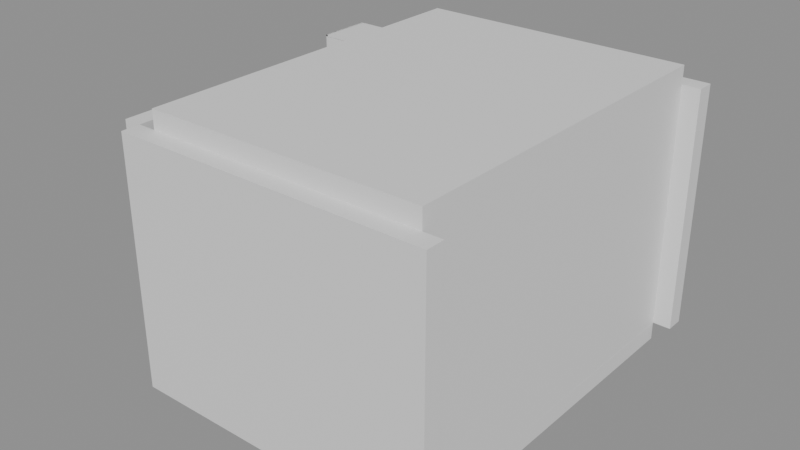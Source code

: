 # Source: e0095_after.blend  (saved by Blender 5.2.44; exported with 4.5.12 LTS)
import bpy
from mathutils import Matrix  # noqa: F401  (used for matrix-valued properties, if any)

bpy.ops.wm.read_factory_settings(use_empty=True)
scene = bpy.context.scene
scene.name = 'Scene'

# ---- materials (node trees are filled in below, after node groups)
mat_ladrillo_rojo = bpy.data.materials.new('Ladrillo_Rojo')
mat_parquet = bpy.data.materials.new('Parquet')
mat_losacero = bpy.data.materials.new('Losacero')
mat_madera = bpy.data.materials.new('Madera')
mat_tela_gris = bpy.data.materials.new('Tela_Gris')
mat_mdf_blanco = bpy.data.materials.new('MDF_Blanco')
mat_madera_lacada = bpy.data.materials.new('Madera_Lacada')

# ---- material node trees
mat_ladrillo_rojo.use_nodes = True; mat_ladrillo_rojo.node_tree.nodes.clear()
_N = mat_ladrillo_rojo.node_tree.nodes; _L = mat_ladrillo_rojo.node_tree.links
n0 = _N.new('ShaderNodeBsdfPrincipled'); n0.name = 'Principled BSDF'; n0.location = (-200, 100)
n0.inputs[3].default_value = 1.45
n0.inputs[10].default_value = 0.005
n1 = _N.new('ShaderNodeOutputMaterial'); n1.name = 'Material Output'; n1.location = (200, 100)
_L.new(n0.outputs[0], n1.inputs[0])
n1.is_active_output = True
mat_parquet.use_nodes = True; mat_parquet.node_tree.nodes.clear()
_N = mat_parquet.node_tree.nodes; _L = mat_parquet.node_tree.links
n0 = _N.new('ShaderNodeBsdfPrincipled'); n0.name = 'Principled BSDF'; n0.location = (-200, 100)
n0.inputs[3].default_value = 1.45
n0.inputs[10].default_value = 0.005
n1 = _N.new('ShaderNodeOutputMaterial'); n1.name = 'Material Output'; n1.location = (200, 100)
_L.new(n0.outputs[0], n1.inputs[0])
n1.is_active_output = True
mat_losacero.use_nodes = True; mat_losacero.node_tree.nodes.clear()
_N = mat_losacero.node_tree.nodes; _L = mat_losacero.node_tree.links
n0 = _N.new('ShaderNodeBsdfPrincipled'); n0.name = 'Principled BSDF'; n0.location = (-200, 100)
n0.inputs[3].default_value = 1.45
n0.inputs[10].default_value = 0.005
n1 = _N.new('ShaderNodeOutputMaterial'); n1.name = 'Material Output'; n1.location = (200, 100)
_L.new(n0.outputs[0], n1.inputs[0])
n1.is_active_output = True
mat_madera.use_nodes = True; mat_madera.node_tree.nodes.clear()
_N = mat_madera.node_tree.nodes; _L = mat_madera.node_tree.links
n0 = _N.new('ShaderNodeBsdfPrincipled'); n0.name = 'Principled BSDF'; n0.location = (-200, 100)
n0.inputs[3].default_value = 1.45
n0.inputs[10].default_value = 0.005
n1 = _N.new('ShaderNodeOutputMaterial'); n1.name = 'Material Output'; n1.location = (200, 100)
_L.new(n0.outputs[0], n1.inputs[0])
n1.is_active_output = True
mat_tela_gris.use_nodes = True; mat_tela_gris.node_tree.nodes.clear()
_N = mat_tela_gris.node_tree.nodes; _L = mat_tela_gris.node_tree.links
n0 = _N.new('ShaderNodeBsdfPrincipled'); n0.name = 'Principled BSDF'; n0.location = (-200, 100)
n0.inputs[3].default_value = 1.45
n0.inputs[10].default_value = 0.005
n1 = _N.new('ShaderNodeOutputMaterial'); n1.name = 'Material Output'; n1.location = (200, 100)
_L.new(n0.outputs[0], n1.inputs[0])
n1.is_active_output = True
mat_mdf_blanco.use_nodes = True; mat_mdf_blanco.node_tree.nodes.clear()
_N = mat_mdf_blanco.node_tree.nodes; _L = mat_mdf_blanco.node_tree.links
n0 = _N.new('ShaderNodeBsdfPrincipled'); n0.name = 'Principled BSDF'; n0.location = (-200, 100)
n0.inputs[3].default_value = 1.45
n0.inputs[10].default_value = 0.005
n1 = _N.new('ShaderNodeOutputMaterial'); n1.name = 'Material Output'; n1.location = (200, 100)
_L.new(n0.outputs[0], n1.inputs[0])
n1.is_active_output = True
mat_madera_lacada.use_nodes = True; mat_madera_lacada.node_tree.nodes.clear()
_N = mat_madera_lacada.node_tree.nodes; _L = mat_madera_lacada.node_tree.links
n0 = _N.new('ShaderNodeBsdfPrincipled'); n0.name = 'Principled BSDF'; n0.location = (-200, 100)
n0.inputs[3].default_value = 1.45
n0.inputs[10].default_value = 0.005
n1 = _N.new('ShaderNodeOutputMaterial'); n1.name = 'Material Output'; n1.location = (200, 100)
_L.new(n0.outputs[0], n1.inputs[0])
n1.is_active_output = True

# ---- meshes
me_dormitorio_muro_sur_cuerpo_mesh = bpy.data.meshes.new('Dormitorio_Muro_Sur_Cuerpo_mesh')
me_dormitorio_muro_sur_cuerpo_mesh.from_pydata([(0.0, 0.0, 0.0), (3.4, 0.0, 0.0), (3.4, 0.2, 0.0), (0.0, 0.2, 0.0), (0.0, 0.0, 2.7), (3.4, 0.0, 2.7), (3.4, 0.2, 2.7), (0.0, 0.2, 2.7)], [], [(0, 1, 2, 3), (4, 5, 6, 7), (0, 1, 5, 4), (1, 2, 6, 5), (2, 3, 7, 6), (3, 0, 4, 7)])
me_dormitorio_muro_sur_cuerpo_mesh.materials.append(mat_ladrillo_rojo)
me_dormitorio_muro_sur_cuerpo_mesh.update()
me_dormitorio_muro_norte_cuerpo_mesh = bpy.data.meshes.new('Dormitorio_Muro_Norte_Cuerpo_mesh')
me_dormitorio_muro_norte_cuerpo_mesh.from_pydata([(0.0, 0.0, 0.0), (3.4, 0.0, 0.0), (3.4, 0.2, 0.0), (0.0, 0.2, 0.0), (0.0, 0.0, 2.7), (3.4, 0.0, 2.7), (3.4, 0.2, 2.7), (0.0, 0.2, 2.7)], [], [(0, 1, 2, 3), (4, 5, 6, 7), (0, 1, 5, 4), (1, 2, 6, 5), (2, 3, 7, 6), (3, 0, 4, 7)])
me_dormitorio_muro_norte_cuerpo_mesh.materials.append(mat_ladrillo_rojo)
me_dormitorio_muro_norte_cuerpo_mesh.update()
me_dormitorio_muro_oeste_cuerpo_mesh = bpy.data.meshes.new('Dormitorio_Muro_Oeste_Cuerpo_mesh')
me_dormitorio_muro_oeste_cuerpo_mesh.from_pydata([(0.0, 0.0, 0.0), (4.0, 0.0, 0.0), (4.0, 0.2, 0.0), (0.0, 0.2, 0.0), (0.0, 0.0, 2.7), (4.0, 0.0, 2.7), (4.0, 0.2, 2.7), (0.0, 0.2, 2.7)], [], [(0, 1, 2, 3), (4, 5, 6, 7), (0, 1, 5, 4), (1, 2, 6, 5), (2, 3, 7, 6), (3, 0, 4, 7)])
me_dormitorio_muro_oeste_cuerpo_mesh.materials.append(mat_ladrillo_rojo)
me_dormitorio_muro_oeste_cuerpo_mesh.update()
me_dormitorio_muro_este_cuerpo_mesh = bpy.data.meshes.new('Dormitorio_Muro_Este_Cuerpo_mesh')
me_dormitorio_muro_este_cuerpo_mesh.from_pydata([(0.0, 0.0, 0.0), (4.0, 0.0, 0.0), (4.0, 0.2, 0.0), (0.0, 0.2, 0.0), (0.0, 0.0, 2.7), (4.0, 0.0, 2.7), (4.0, 0.2, 2.7), (0.0, 0.2, 2.7)], [], [(0, 1, 2, 3), (4, 5, 6, 7), (0, 1, 5, 4), (1, 2, 6, 5), (2, 3, 7, 6), (3, 0, 4, 7)])
me_dormitorio_muro_este_cuerpo_mesh.materials.append(mat_ladrillo_rojo)
me_dormitorio_muro_este_cuerpo_mesh.update()
me_dormitorio_suelo_mesh = bpy.data.meshes.new('Dormitorio_Suelo_mesh')
me_dormitorio_suelo_mesh.from_pydata([(0.0, 0.0, 0.0), (3.0, 0.0, 0.0), (3.0, 4.0, 0.0), (0.0, 4.0, 0.0), (0.0, 0.0, 0.2), (3.0, 0.0, 0.2), (3.0, 4.0, 0.2), (0.0, 4.0, 0.2)], [], [(0, 3, 2, 1), (4, 5, 6, 7), (2, 3, 7, 6), (0, 1, 5, 4), (1, 2, 6, 5), (3, 0, 4, 7)])
me_dormitorio_suelo_mesh.materials.append(mat_parquet)
me_dormitorio_suelo_mesh.update()
me_dormitorio_techo_cuerpo_mesh = bpy.data.meshes.new('Dormitorio_Techo_Cuerpo_mesh')
me_dormitorio_techo_cuerpo_mesh.from_pydata([(0.0, 0.0, 2.7), (3.0, 0.0, 2.7), (3.0, 4.0, 2.7), (0.0, 4.0, 2.7), (0.0, 0.0, 2.9), (3.0, 0.0, 2.9), (3.0, 4.0, 2.9), (0.0, 4.0, 2.9)], [], [(0, 1, 2, 3), (4, 5, 6, 7), (0, 1, 5, 4), (1, 2, 6, 5), (2, 3, 7, 6), (3, 0, 4, 7)])
me_dormitorio_techo_cuerpo_mesh.materials.append(mat_losacero)
me_dormitorio_techo_cuerpo_mesh.update()
me_camaindividual_base_mesh = bpy.data.meshes.new('CamaIndividual_Base_mesh')
me_camaindividual_base_mesh.from_pydata([(0.0, 0.0, 0.0), (0.9, 0.0, 0.0), (0.9, 2.0, 0.0), (0.0, 2.0, 0.0), (0.0, 0.0, 0.06), (0.9, 0.0, 0.06), (0.9, 2.0, 0.06), (0.0, 2.0, 0.06)], [], [(0, 1, 2, 3), (4, 5, 6, 7), (0, 1, 5, 4), (1, 2, 6, 5), (2, 3, 7, 6), (3, 0, 4, 7)])
me_camaindividual_base_mesh.materials.append(mat_madera)
me_camaindividual_base_mesh.update()
me_camaindividual_colchon_mesh = bpy.data.meshes.new('CamaIndividual_Colchon_mesh')
me_camaindividual_colchon_mesh.from_pydata([(0.0, 0.0, 0.0), (0.86, 0.0, 0.0), (0.86, 1.96, 0.0), (0.0, 1.96, 0.0), (0.0, 0.0, 0.25), (0.86, 0.0, 0.25), (0.86, 1.96, 0.25), (0.0, 1.96, 0.25)], [], [(0, 1, 2, 3), (4, 5, 6, 7), (0, 1, 5, 4), (1, 2, 6, 5), (2, 3, 7, 6), (3, 0, 4, 7)])
me_camaindividual_colchon_mesh.materials.append(mat_tela_gris)
me_camaindividual_colchon_mesh.update()
me_camaindividual_cabecero_mesh = bpy.data.meshes.new('CamaIndividual_Cabecero_mesh')
me_camaindividual_cabecero_mesh.from_pydata([(0.0, 0.0, 0.0), (0.9, 0.0, 0.0), (0.9, 0.06, 0.0), (0.0, 0.06, 0.0), (0.0, 0.0, 0.65), (0.9, 0.0, 0.65), (0.9, 0.06, 0.65), (0.0, 0.06, 0.65)], [], [(0, 1, 2, 3), (4, 5, 6, 7), (0, 1, 5, 4), (1, 2, 6, 5), (2, 3, 7, 6), (3, 0, 4, 7)])
me_camaindividual_cabecero_mesh.materials.append(mat_madera)
me_camaindividual_cabecero_mesh.update()
me_armarioropa_lat_izq_mesh = bpy.data.meshes.new('ArmarioRopa_Lat_Izq_mesh')
me_armarioropa_lat_izq_mesh.from_pydata([(0.0, 0.0, 0.0), (0.02, 0.0, 0.0), (0.02, 0.6, 0.0), (0.0, 0.6, 0.0), (0.0, 0.0, 2.3), (0.02, 0.0, 2.3), (0.02, 0.6, 2.3), (0.0, 0.6, 2.3)], [], [(0, 1, 2, 3), (4, 5, 6, 7), (0, 1, 5, 4), (1, 2, 6, 5), (2, 3, 7, 6), (3, 0, 4, 7)])
me_armarioropa_lat_izq_mesh.materials.append(mat_mdf_blanco)
me_armarioropa_lat_izq_mesh.update()
me_armarioropa_lat_der_mesh = bpy.data.meshes.new('ArmarioRopa_Lat_Der_mesh')
me_armarioropa_lat_der_mesh.from_pydata([(0.0, 0.0, 0.0), (0.02, 0.0, 0.0), (0.02, 0.6, 0.0), (0.0, 0.6, 0.0), (0.0, 0.0, 2.3), (0.02, 0.0, 2.3), (0.02, 0.6, 2.3), (0.0, 0.6, 2.3)], [], [(0, 1, 2, 3), (4, 5, 6, 7), (0, 1, 5, 4), (1, 2, 6, 5), (2, 3, 7, 6), (3, 0, 4, 7)])
me_armarioropa_lat_der_mesh.materials.append(mat_mdf_blanco)
me_armarioropa_lat_der_mesh.update()
me_armarioropa_base_mesh = bpy.data.meshes.new('ArmarioRopa_Base_mesh')
me_armarioropa_base_mesh.from_pydata([(0.0, 0.0, 0.0), (1.5, 0.0, 0.0), (1.5, 0.6, 0.0), (0.0, 0.6, 0.0), (0.0, 0.0, 0.02), (1.5, 0.0, 0.02), (1.5, 0.6, 0.02), (0.0, 0.6, 0.02)], [], [(0, 1, 2, 3), (4, 5, 6, 7), (0, 1, 5, 4), (1, 2, 6, 5), (2, 3, 7, 6), (3, 0, 4, 7)])
me_armarioropa_base_mesh.materials.append(mat_mdf_blanco)
me_armarioropa_base_mesh.update()
me_armarioropa_tapa_mesh = bpy.data.meshes.new('ArmarioRopa_Tapa_mesh')
me_armarioropa_tapa_mesh.from_pydata([(0.0, 0.0, 0.0), (1.5, 0.0, 0.0), (1.5, 0.6, 0.0), (0.0, 0.6, 0.0), (0.0, 0.0, 0.02), (1.5, 0.0, 0.02), (1.5, 0.6, 0.02), (0.0, 0.6, 0.02)], [], [(0, 1, 2, 3), (4, 5, 6, 7), (0, 1, 5, 4), (1, 2, 6, 5), (2, 3, 7, 6), (3, 0, 4, 7)])
me_armarioropa_tapa_mesh.materials.append(mat_mdf_blanco)
me_armarioropa_tapa_mesh.update()
me_armarioropa_fondo_mesh = bpy.data.meshes.new('ArmarioRopa_Fondo_mesh')
me_armarioropa_fondo_mesh.from_pydata([(0.0, 0.0, 0.0), (1.5, 0.0, 0.0), (1.5, 0.02, 0.0), (0.0, 0.02, 0.0), (0.0, 0.0, 2.3), (1.5, 0.0, 2.3), (1.5, 0.02, 2.3), (0.0, 0.02, 2.3)], [], [(0, 1, 2, 3), (4, 5, 6, 7), (0, 1, 5, 4), (1, 2, 6, 5), (2, 3, 7, 6), (3, 0, 4, 7)])
me_armarioropa_fondo_mesh.materials.append(mat_mdf_blanco)
me_armarioropa_fondo_mesh.update()
me_armarioropa_zocalo_mesh = bpy.data.meshes.new('ArmarioRopa_Zocalo_mesh')
me_armarioropa_zocalo_mesh.from_pydata([(0.0, 0.0, 0.0), (1.5, 0.0, 0.0), (1.5, 0.55, 0.0), (0.0, 0.55, 0.0), (0.0, 0.0, 0.1), (1.5, 0.0, 0.1), (1.5, 0.55, 0.1), (0.0, 0.55, 0.1)], [], [(0, 1, 2, 3), (4, 5, 6, 7), (0, 1, 5, 4), (1, 2, 6, 5), (2, 3, 7, 6), (3, 0, 4, 7)])
me_armarioropa_zocalo_mesh.materials.append(mat_mdf_blanco)
me_armarioropa_zocalo_mesh.update()
me_armarioropa_puerta_1_mesh = bpy.data.meshes.new('ArmarioRopa_Puerta_1_mesh')
me_armarioropa_puerta_1_mesh.from_pydata([(0.0, 0.0, 0.0), (0.726, 0.0, 0.0), (0.726, 0.02, 0.0), (0.0, 0.02, 0.0), (0.0, 0.0, 2.255), (0.726, 0.0, 2.255), (0.726, 0.02, 2.255), (0.0, 0.02, 2.255)], [], [(0, 1, 2, 3), (4, 5, 6, 7), (0, 1, 5, 4), (1, 2, 6, 5), (2, 3, 7, 6), (3, 0, 4, 7)])
me_armarioropa_puerta_1_mesh.materials.append(mat_madera_lacada)
me_armarioropa_puerta_1_mesh.update()
me_armarioropa_puerta_2_mesh = bpy.data.meshes.new('ArmarioRopa_Puerta_2_mesh')
me_armarioropa_puerta_2_mesh.from_pydata([(0.0, 0.0, 0.0), (0.726, 0.0, 0.0), (0.726, 0.02, 0.0), (0.0, 0.02, 0.0), (0.0, 0.0, 2.255), (0.726, 0.0, 2.255), (0.726, 0.02, 2.255), (0.0, 0.02, 2.255)], [], [(0, 1, 2, 3), (4, 5, 6, 7), (0, 1, 5, 4), (1, 2, 6, 5), (2, 3, 7, 6), (3, 0, 4, 7)])
me_armarioropa_puerta_2_mesh.materials.append(mat_madera_lacada)
me_armarioropa_puerta_2_mesh.update()

# ---- objects
ob_dormitorio = bpy.data.objects.new('Dormitorio', None)
ob_dormitorio_muro_sur = bpy.data.objects.new('Dormitorio_Muro_Sur', None)
ob_dormitorio_muro_sur_cuerpo = bpy.data.objects.new('Dormitorio_Muro_Sur_Cuerpo', me_dormitorio_muro_sur_cuerpo_mesh)
ob_dormitorio_muro_norte = bpy.data.objects.new('Dormitorio_Muro_Norte', None)
ob_dormitorio_muro_norte_cuerpo = bpy.data.objects.new('Dormitorio_Muro_Norte_Cuerpo', me_dormitorio_muro_norte_cuerpo_mesh)
ob_dormitorio_muro_oeste = bpy.data.objects.new('Dormitorio_Muro_Oeste', None)
ob_dormitorio_muro_oeste_cuerpo = bpy.data.objects.new('Dormitorio_Muro_Oeste_Cuerpo', me_dormitorio_muro_oeste_cuerpo_mesh)
ob_dormitorio_muro_este = bpy.data.objects.new('Dormitorio_Muro_Este', None)
ob_dormitorio_muro_este_cuerpo = bpy.data.objects.new('Dormitorio_Muro_Este_Cuerpo', me_dormitorio_muro_este_cuerpo_mesh)
ob_dormitorio_suelo_solido = bpy.data.objects.new('Dormitorio_Suelo_Solido', me_dormitorio_suelo_mesh)
ob_dormitorio_suelo = bpy.data.objects.new('Dormitorio_Suelo', None)
ob_dormitorio_techo_cuerpo = bpy.data.objects.new('Dormitorio_Techo_Cuerpo', me_dormitorio_techo_cuerpo_mesh)
ob_dormitorio_techo = bpy.data.objects.new('Dormitorio_Techo', None)
ob_camaindividual = bpy.data.objects.new('CamaIndividual', None)
ob_camaindividual_base = bpy.data.objects.new('CamaIndividual_Base', me_camaindividual_base_mesh)
ob_camaindividual_colchon = bpy.data.objects.new('CamaIndividual_Colchon', me_camaindividual_colchon_mesh)
ob_camaindividual_cabecero = bpy.data.objects.new('CamaIndividual_Cabecero', me_camaindividual_cabecero_mesh)
ob_armarioropa = bpy.data.objects.new('ArmarioRopa', None)
ob_armarioropa_lat_izq = bpy.data.objects.new('ArmarioRopa_Lat_Izq', me_armarioropa_lat_izq_mesh)
ob_armarioropa_lat_der = bpy.data.objects.new('ArmarioRopa_Lat_Der', me_armarioropa_lat_der_mesh)
ob_armarioropa_base = bpy.data.objects.new('ArmarioRopa_Base', me_armarioropa_base_mesh)
ob_armarioropa_tapa = bpy.data.objects.new('ArmarioRopa_Tapa', me_armarioropa_tapa_mesh)
ob_armarioropa_fondo = bpy.data.objects.new('ArmarioRopa_Fondo', me_armarioropa_fondo_mesh)
ob_armarioropa_zocalo = bpy.data.objects.new('ArmarioRopa_Zocalo', me_armarioropa_zocalo_mesh)
ob_armarioropa_puerta_1 = bpy.data.objects.new('ArmarioRopa_Puerta_1', me_armarioropa_puerta_1_mesh)
ob_armarioropa_puerta_2 = bpy.data.objects.new('ArmarioRopa_Puerta_2', me_armarioropa_puerta_2_mesh)

# ---- transforms, parenting, visibility, modifiers, constraints
ob_dormitorio.location = (0.0, 0.0, 0.0)
ob_dormitorio.empty_display_type = 'ARROWS'
ob_dormitorio_muro_sur.parent = ob_dormitorio
ob_dormitorio_muro_sur.location = (0.0, 0.0, 0.0)
ob_dormitorio_muro_sur.empty_display_type = 'ARROWS'
ob_dormitorio_muro_sur_cuerpo.parent = ob_dormitorio_muro_sur
ob_dormitorio_muro_sur_cuerpo.location = (0.0, 0.0, 0.0)
ob_dormitorio_muro_norte.parent = ob_dormitorio
ob_dormitorio_muro_norte.location = (0.0, 4.2, 0.0)
ob_dormitorio_muro_norte.empty_display_type = 'ARROWS'
ob_dormitorio_muro_norte_cuerpo.parent = ob_dormitorio_muro_norte
ob_dormitorio_muro_norte_cuerpo.location = (0.0, 0.0, 0.0)
ob_dormitorio_muro_oeste.parent = ob_dormitorio
ob_dormitorio_muro_oeste.location = (0.0, 0.2, 0.0)
ob_dormitorio_muro_oeste.rotation_euler = (0.0, 0.0, 1.571)
ob_dormitorio_muro_oeste.empty_display_type = 'ARROWS'
ob_dormitorio_muro_oeste_cuerpo.parent = ob_dormitorio_muro_oeste
ob_dormitorio_muro_oeste_cuerpo.location = (0.0, 0.0, 0.0)
ob_dormitorio_muro_este.parent = ob_dormitorio
ob_dormitorio_muro_este.location = (3.2, 0.2, 0.0)
ob_dormitorio_muro_este.rotation_euler = (0.0, 0.0, 1.571)
ob_dormitorio_muro_este.empty_display_type = 'ARROWS'
ob_dormitorio_muro_este_cuerpo.parent = ob_dormitorio_muro_este
ob_dormitorio_muro_este_cuerpo.location = (0.0, 0.0, 0.0)
ob_dormitorio_suelo_solido.parent = ob_dormitorio_suelo
ob_dormitorio_suelo_solido.location = (0.0, 0.0, 0.0)
ob_dormitorio_suelo.parent = ob_dormitorio
ob_dormitorio_suelo.location = (0.2, 0.2, -0.2)
ob_dormitorio_suelo.empty_display_type = 'ARROWS'
ob_dormitorio_techo_cuerpo.parent = ob_dormitorio_techo
ob_dormitorio_techo_cuerpo.location = (0.2, 0.2, 0.0)
ob_dormitorio_techo.parent = ob_dormitorio
ob_dormitorio_techo.location = (0.0, 0.0, 0.0)
ob_dormitorio_techo.empty_display_type = 'ARROWS'
ob_camaindividual.location = (1.5, 0.6, 0.2)
ob_camaindividual.empty_display_type = 'ARROWS'
ob_camaindividual_base.parent = ob_camaindividual
ob_camaindividual_base.location = (0.0, 0.0, 0.0)
ob_camaindividual_colchon.parent = ob_camaindividual
ob_camaindividual_colchon.location = (0.02, 0.02, 0.06)
ob_camaindividual_cabecero.parent = ob_camaindividual
ob_camaindividual_cabecero.location = (0.0, 0.0, 0.35)
ob_armarioropa.location = (-0.75, 3.4, 0.2)
ob_armarioropa.empty_display_type = 'ARROWS'
ob_armarioropa_lat_izq.parent = ob_armarioropa
ob_armarioropa_lat_izq.location = (0.0, 0.0, 0.1)
ob_armarioropa_lat_der.parent = ob_armarioropa
ob_armarioropa_lat_der.location = (1.48, 0.0, 0.1)
ob_armarioropa_base.parent = ob_armarioropa
ob_armarioropa_base.location = (0.0, 0.0, 0.1)
ob_armarioropa_tapa.parent = ob_armarioropa
ob_armarioropa_tapa.location = (0.0, 0.0, 2.38)
ob_armarioropa_fondo.parent = ob_armarioropa
ob_armarioropa_fondo.location = (0.0, 0.58, 0.1)
ob_armarioropa_zocalo.parent = ob_armarioropa
ob_armarioropa_zocalo.location = (0.0, 0.05, 0.0)
ob_armarioropa_puerta_1.parent = ob_armarioropa
ob_armarioropa_puerta_1.location = (0.022, 0.0, 0.122)
ob_armarioropa_puerta_2.parent = ob_armarioropa
ob_armarioropa_puerta_2.location = (0.752, 0.0, 0.122)

# ---- collection membership
scene.collection.objects.link(ob_dormitorio)
scene.collection.objects.link(ob_dormitorio_muro_sur)
scene.collection.objects.link(ob_dormitorio_muro_sur_cuerpo)
scene.collection.objects.link(ob_dormitorio_muro_norte)
scene.collection.objects.link(ob_dormitorio_muro_norte_cuerpo)
scene.collection.objects.link(ob_dormitorio_muro_oeste)
scene.collection.objects.link(ob_dormitorio_muro_oeste_cuerpo)
scene.collection.objects.link(ob_dormitorio_muro_este)
scene.collection.objects.link(ob_dormitorio_muro_este_cuerpo)
scene.collection.objects.link(ob_dormitorio_suelo_solido)
scene.collection.objects.link(ob_dormitorio_suelo)
scene.collection.objects.link(ob_dormitorio_techo_cuerpo)
scene.collection.objects.link(ob_dormitorio_techo)
scene.collection.objects.link(ob_camaindividual)
scene.collection.objects.link(ob_camaindividual_base)
scene.collection.objects.link(ob_camaindividual_colchon)
scene.collection.objects.link(ob_camaindividual_cabecero)
scene.collection.objects.link(ob_armarioropa)
scene.collection.objects.link(ob_armarioropa_lat_izq)
scene.collection.objects.link(ob_armarioropa_lat_der)
scene.collection.objects.link(ob_armarioropa_base)
scene.collection.objects.link(ob_armarioropa_tapa)
scene.collection.objects.link(ob_armarioropa_fondo)
scene.collection.objects.link(ob_armarioropa_zocalo)
scene.collection.objects.link(ob_armarioropa_puerta_1)
scene.collection.objects.link(ob_armarioropa_puerta_2)

# ---- scene / render settings (as saved in the file)
scene.frame_start = 1; scene.frame_end = 250; scene.frame_set(1)
scene.render.engine = 'BLENDER_EEVEE_NEXT'
scene.render.bake_bias = 0.0
scene.render.bake_samples = 0
scene.render.compositor_device = 'GPU'
scene.eevee.use_volume_custom_range = False
scene.eevee.fast_gi_thickness_near = 0.1
scene.eevee.fast_gi_thickness_far = 0.0
scene.eevee.ray_tracing_options.screen_trace_thickness = 0.1
bpy.context.view_layer.update()

# ---- added for rendering (the .blend has no active camera and no usable light): camera, sun + grey world if the file has none
cam_auto = bpy.data.cameras.new('AutoCamera')
cam_auto.lens = 50.0
cam_auto.sensor_width = 36.0
cam_auto.clip_end = 1000.0
ob_auto_camera = bpy.data.objects.new('AutoCamera', cam_auto)
scene.collection.objects.link(ob_auto_camera)
ob_auto_camera.location = (7.61329, -5.34595, 6.38064)
ob_auto_camera.rotation_euler = (1.09748, -7.21219e-08, 0.694738)
scene.camera = ob_auto_camera
light_auto_sun = bpy.data.lights.new('AutoSun', 'SUN')
light_auto_sun.energy = 3.0
light_auto_sun.angle = 0.0523599
ob_auto_sun = bpy.data.objects.new('AutoSun', light_auto_sun)
scene.collection.objects.link(ob_auto_sun)
ob_auto_sun.rotation_euler = (0.872665, 0.174533, 0.523599)
if scene.world is None:
    world_auto = bpy.data.worlds.new('AutoWorld')
    world_auto.color = (0.3, 0.3, 0.3)
    scene.world = world_auto
bpy.context.view_layer.update()
